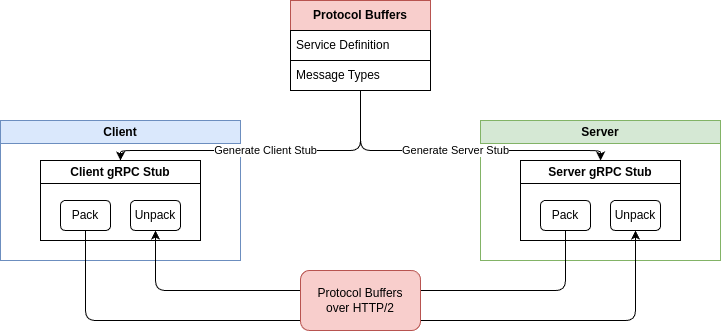

The diagram above was exported from draw.io. Its source (the exported page's mxGraphModel, read from the mxfile embedded in the PNG):
<mxGraphModel dx="1401" dy="941" grid="1" gridSize="10" guides="1" tooltips="1" connect="1" arrows="1" fold="1" page="1" pageScale="1" pageWidth="1169" pageHeight="827" math="0" shadow="0">
  <root>
    <mxCell id="0" />
    <mxCell id="1" parent="0" />
    <mxCell id="2" value="Client" style="swimlane;whiteSpace=wrap;html=1;fillColor=#dae8fc;strokeColor=#6c8ebf;" vertex="1" parent="1">
      <mxGeometry x="200" y="400" width="240" height="140" as="geometry" />
    </mxCell>
    <mxCell id="28" value="Client gRPC Stub" style="swimlane;whiteSpace=wrap;html=1;" vertex="1" parent="2">
      <mxGeometry x="40" y="40" width="160" height="80" as="geometry" />
    </mxCell>
    <mxCell id="22" value="Pack" style="rounded=1;whiteSpace=wrap;html=1;" vertex="1" parent="28">
      <mxGeometry x="20" y="40" width="50" height="30" as="geometry" />
    </mxCell>
    <mxCell id="23" value="Unpack" style="rounded=1;whiteSpace=wrap;html=1;" vertex="1" parent="28">
      <mxGeometry x="90" y="40" width="50" height="30" as="geometry" />
    </mxCell>
    <mxCell id="29" value="Server" style="swimlane;whiteSpace=wrap;html=1;fillColor=#d5e8d4;strokeColor=#82b366;" vertex="1" parent="1">
      <mxGeometry x="680" y="400" width="240" height="140" as="geometry" />
    </mxCell>
    <mxCell id="30" value="Server gRPC Stub" style="swimlane;whiteSpace=wrap;html=1;" vertex="1" parent="29">
      <mxGeometry x="40" y="40" width="160" height="80" as="geometry" />
    </mxCell>
    <mxCell id="31" value="Pack" style="rounded=1;whiteSpace=wrap;html=1;" vertex="1" parent="30">
      <mxGeometry x="20" y="40" width="50" height="30" as="geometry" />
    </mxCell>
    <mxCell id="32" value="Unpack" style="rounded=1;whiteSpace=wrap;html=1;" vertex="1" parent="30">
      <mxGeometry x="90" y="40" width="50" height="30" as="geometry" />
    </mxCell>
    <mxCell id="41" value="Generate Client Stub" style="edgeStyle=orthogonalEdgeStyle;html=1;entryX=0.5;entryY=0;entryDx=0;entryDy=0;" edge="1" parent="1" source="37" target="28">
      <mxGeometry relative="1" as="geometry">
        <Array as="points">
          <mxPoint x="560" y="430" />
          <mxPoint x="320" y="430" />
        </Array>
      </mxGeometry>
    </mxCell>
    <mxCell id="42" value="Generate Server Stub" style="edgeStyle=orthogonalEdgeStyle;html=1;" edge="1" parent="1" source="37" target="30">
      <mxGeometry relative="1" as="geometry">
        <Array as="points">
          <mxPoint x="560" y="430" />
          <mxPoint x="800" y="430" />
        </Array>
      </mxGeometry>
    </mxCell>
    <mxCell id="37" value="&lt;span style=&quot;color: rgb(0, 0, 0); font-weight: 700;&quot;&gt;Protocol Buffers&lt;/span&gt;" style="swimlane;fontStyle=0;childLayout=stackLayout;horizontal=1;startSize=30;horizontalStack=0;resizeParent=1;resizeParentMax=0;resizeLast=0;collapsible=1;marginBottom=0;whiteSpace=wrap;html=1;fillColor=#f8cecc;strokeColor=#b85450;" vertex="1" parent="1">
      <mxGeometry x="490" y="280" width="140" height="90" as="geometry" />
    </mxCell>
    <mxCell id="38" value="Service Definition" style="text;strokeColor=default;fillColor=none;align=left;verticalAlign=middle;spacingLeft=4;spacingRight=4;overflow=hidden;points=[[0,0.5],[1,0.5]];portConstraint=eastwest;rotatable=0;whiteSpace=wrap;html=1;" vertex="1" parent="37">
      <mxGeometry y="30" width="140" height="30" as="geometry" />
    </mxCell>
    <mxCell id="39" value="Message Types" style="text;strokeColor=default;fillColor=none;align=left;verticalAlign=middle;spacingLeft=4;spacingRight=4;overflow=hidden;points=[[0,0.5],[1,0.5]];portConstraint=eastwest;rotatable=0;whiteSpace=wrap;html=1;" vertex="1" parent="37">
      <mxGeometry y="60" width="140" height="30" as="geometry" />
    </mxCell>
    <mxCell id="47" style="edgeStyle=orthogonalEdgeStyle;html=1;" edge="1" parent="1" source="22" target="32">
      <mxGeometry relative="1" as="geometry">
        <Array as="points">
          <mxPoint x="285" y="600" />
          <mxPoint x="835" y="600" />
        </Array>
      </mxGeometry>
    </mxCell>
    <mxCell id="48" style="edgeStyle=orthogonalEdgeStyle;html=1;" edge="1" parent="1" source="31" target="23">
      <mxGeometry relative="1" as="geometry">
        <Array as="points">
          <mxPoint x="765" y="570" />
          <mxPoint x="355" y="570" />
        </Array>
      </mxGeometry>
    </mxCell>
    <mxCell id="49" value="Protocol Buffers&lt;div&gt;over HTTP/2&lt;/div&gt;" style="rounded=1;whiteSpace=wrap;html=1;fillColor=#f8cecc;strokeColor=#b85450;" vertex="1" parent="1">
      <mxGeometry x="500" y="550" width="120" height="60" as="geometry" />
    </mxCell>
  </root>
</mxGraphModel>